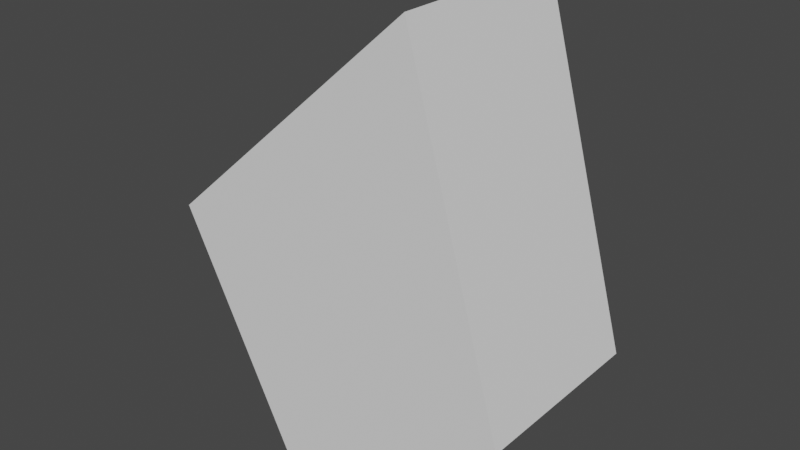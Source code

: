 # Source: Corner14.blend  (saved by Blender 2.80.75; exported with 4.5.12 LTS)
import bpy
from mathutils import Matrix  # noqa: F401  (used for matrix-valued properties, if any)

bpy.ops.wm.read_factory_settings(use_empty=True)
scene = bpy.context.scene
scene.name = 'Scene'

# ---- collections
col_collection = bpy.data.collections.new('Collection'); scene.collection.children.link(col_collection)

# ---- world
world_world = bpy.data.worlds.new('World'); scene.world = world_world
world_world.use_nodes = True; world_world.node_tree.nodes.clear()
_N = world_world.node_tree.nodes; _L = world_world.node_tree.links
n0 = _N.new('ShaderNodeOutputWorld'); n0.name = 'World Output'; n0.location = (300, 300)
n1 = _N.new('ShaderNodeBackground'); n1.name = 'Background'; n1.location = (10, 300)
n1.inputs[0].default_value = (0.05088, 0.05088, 0.05088, 1.0)
_L.new(n1.outputs[0], n0.inputs[0])
n0.is_active_output = True
world_world.color = (0.05088, 0.05088, 0.05088)
world_world.use_sun_shadow = False
world_world.sun_shadow_jitter_overblur = 0.0

# ---- meshes
me_plane = bpy.data.meshes.new('Plane')
me_plane.from_pydata([(1.222, -0.6544, -0.566), (-0.4715, -0.6526, -1.431), (0.5475, -0.6528, 1.852), (-1.293, -0.6511, 0.2065), (1.224, 0.6732, -0.5664), (-0.4699, 0.675, -1.432), (0.5492, 0.6748, 1.851), (-1.292, 0.6765, 0.2061)], [], [(0, 2, 3, 1), (0, 1, 5, 4), (1, 3, 7, 5), (2, 0, 4, 6), (3, 2, 6, 7), (6, 4, 5, 7)])
_k = {(0, 1): 1.0, (1, 3): 1.0, (3, 7): 1.0}
me_plane.attributes.new('crease_edge', 'FLOAT', 'EDGE').data.foreach_set('value', [_k.get((min(e.vertices), max(e.vertices)), 0.0) for e in me_plane.edges])
_uv = me_plane.uv_layers.new(name='UVMap')
_uv.uv.foreach_set('vector', [0.8991, 0.1141, 0.6712, 0.1271, 0.1234, 0.003181, 0.5437, 0.0001364, 1.003, 0.4982, 1.003, 0.7187, 0.002867, 0.7187, 0.002867, 0.4982, 1.002, 0.2462, 1.002, 0.4636, 0.003451, 0.4636, 0.003451, 0.2462, 0.6712, 0.1271, 0.8991, 0.1141, 0.8709, 0.1798, 0.07129, 0.143, 0.1234, 0.003181, 0.6712, 0.1271, 0.07129, 0.143, 0.0001364, 0.01604, 0.002082, 0.9993, 0.002816, 0.7503, 1.001, 0.7501, 1.001, 1.001])
me_plane.use_remesh_preserve_volume = False
me_plane.use_remesh_preserve_attributes = False
me_plane.use_mirror_vertex_groups = False
me_plane.update()

# ---- objects
ob_empty = bpy.data.objects.new('Empty', None)
ob_plane = bpy.data.objects.new('Plane', me_plane)

# ---- transforms, parenting, visibility, modifiers, constraints
ob_empty.location = (0.0, 0.0, 0.0)
ob_empty.empty_display_type = 'IMAGE'
ob_empty.empty_display_size = 5.0
ob_empty.lineart.crease_threshold = 0.0
ob_plane.location = (0.0, 0.0, 0.0)
ob_plane.lineart.crease_threshold = 0.0

# ---- collection membership
col_collection.objects.link(ob_empty)
col_collection.objects.link(ob_plane)

# ---- scene / render settings (as saved in the file)
scene.frame_start = 1; scene.frame_end = 250; scene.frame_set(77)
scene.render.engine = 'BLENDER_EEVEE_NEXT'
scene.cycles.use_denoising = False
scene.cycles.samples = 128
scene.cycles.sampling_pattern = 'TABULATED_SOBOL'
scene.cycles.use_adaptive_sampling = False
scene.cycles.use_light_tree = False
scene.view_settings.view_transform = 'Filmic'
bpy.context.view_layer.update()

# ---- added for rendering (the .blend has no active camera and no usable light): camera, sun
cam_auto = bpy.data.cameras.new('AutoCamera')
cam_auto.lens = 50.0
cam_auto.sensor_width = 36.0
cam_auto.clip_end = 1000.0
ob_auto_camera = bpy.data.objects.new('AutoCamera', cam_auto)
scene.collection.objects.link(ob_auto_camera)
ob_auto_camera.location = (3.98611, -4.81409, 3.42667)
ob_auto_camera.rotation_euler = (1.09748, -7.21219e-08, 0.694738)
scene.camera = ob_auto_camera
light_auto_sun = bpy.data.lights.new('AutoSun', 'SUN')
light_auto_sun.energy = 3.0
light_auto_sun.angle = 0.0523599
ob_auto_sun = bpy.data.objects.new('AutoSun', light_auto_sun)
scene.collection.objects.link(ob_auto_sun)
ob_auto_sun.rotation_euler = (0.872665, 0.174533, 0.523599)
bpy.context.view_layer.update()
